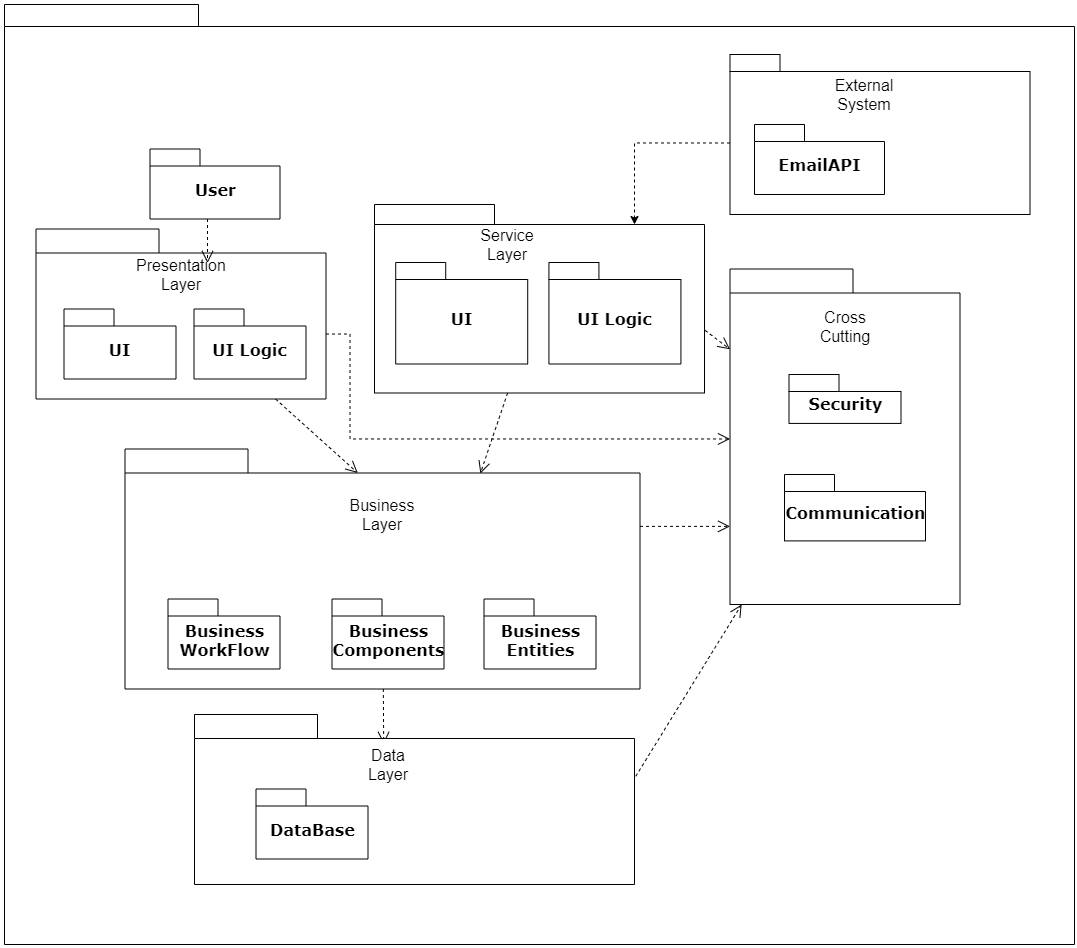

The diagram above was exported from draw.io. Its source (the exported page's mxGraphModel, read from the mxfile embedded in the PNG):
<mxGraphModel dx="1424" dy="714" grid="1" gridSize="10" guides="1" tooltips="1" connect="1" arrows="1" fold="1" page="1" pageScale="1" pageWidth="827" pageHeight="1169" background="#ffffff" math="0" shadow="0">
  <root>
    <mxCell id="0" />
    <mxCell id="1" parent="0" />
    <mxCell id="6e0c8c40b5770093-72" value="" style="shape=folder;fontStyle=1;spacingTop=10;tabWidth=194;tabHeight=22;tabPosition=left;html=1;rounded=0;shadow=0;comic=0;labelBackgroundColor=none;strokeWidth=1;fillColor=none;fontFamily=Verdana;fontSize=16;align=center;" parent="1" vertex="1">
      <mxGeometry x="320" y="30" width="1070" height="940" as="geometry" />
    </mxCell>
    <mxCell id="6e0c8c40b5770093-6" value="" style="group;fontSize=16;" parent="1" vertex="1" connectable="0">
      <mxGeometry x="465.5" y="174.5" width="130" height="70" as="geometry" />
    </mxCell>
    <mxCell id="6e0c8c40b5770093-4" value="User" style="shape=folder;fontStyle=1;spacingTop=10;tabWidth=50;tabHeight=17;tabPosition=left;html=1;rounded=0;shadow=0;comic=0;labelBackgroundColor=none;strokeWidth=1;fontFamily=Verdana;fontSize=16;align=center;" parent="6e0c8c40b5770093-6" vertex="1">
      <mxGeometry width="130" height="70" as="geometry" />
    </mxCell>
    <mxCell id="6e0c8c40b5770093-18" value="" style="group;fontSize=16;" parent="1" vertex="1" connectable="0">
      <mxGeometry x="361.5" y="294.5" width="280" height="130" as="geometry" />
    </mxCell>
    <mxCell id="6e0c8c40b5770093-11" value="" style="shape=folder;fontStyle=1;spacingTop=10;tabWidth=123;tabHeight=24;tabPosition=left;html=1;rounded=0;shadow=0;comic=0;labelBackgroundColor=none;strokeWidth=1;fontFamily=Verdana;fontSize=16;align=center;" parent="6e0c8c40b5770093-18" vertex="1">
      <mxGeometry x="-10" y="-40" width="290" height="170" as="geometry" />
    </mxCell>
    <mxCell id="6e0c8c40b5770093-15" value="UI" style="shape=folder;fontStyle=1;spacingTop=10;tabWidth=50;tabHeight=17;tabPosition=left;html=1;rounded=0;shadow=0;comic=0;labelBackgroundColor=none;strokeWidth=1;fontFamily=Verdana;fontSize=16;align=center;" parent="6e0c8c40b5770093-18" vertex="1">
      <mxGeometry x="18" y="40" width="112" height="70" as="geometry" />
    </mxCell>
    <mxCell id="6e0c8c40b5770093-17" value="UI Logic" style="shape=folder;fontStyle=1;spacingTop=10;tabWidth=50;tabHeight=17;tabPosition=left;html=1;rounded=0;shadow=0;comic=0;labelBackgroundColor=none;strokeWidth=1;fontFamily=Verdana;fontSize=16;align=center;" parent="6e0c8c40b5770093-18" vertex="1">
      <mxGeometry x="148" y="40" width="112" height="70" as="geometry" />
    </mxCell>
    <mxCell id="nGFi_-OIgBnGfYsm4Ikh-1" value="Presentation Layer" style="text;html=1;strokeColor=none;fillColor=none;align=center;verticalAlign=middle;whiteSpace=wrap;rounded=0;fontSize=16;" vertex="1" parent="6e0c8c40b5770093-18">
      <mxGeometry x="115.5" y="-4.5" width="40" height="20" as="geometry" />
    </mxCell>
    <mxCell id="6e0c8c40b5770093-19" value="" style="group;fontSize=16;" parent="1" vertex="1" connectable="0">
      <mxGeometry x="690" y="230" width="330" height="188.5" as="geometry" />
    </mxCell>
    <mxCell id="6e0c8c40b5770093-20" value="" style="shape=folder;fontStyle=1;spacingTop=10;tabWidth=120;tabHeight=20;tabPosition=left;html=1;rounded=0;shadow=0;comic=0;labelBackgroundColor=none;strokeWidth=1;fontFamily=Verdana;fontSize=16;align=center;" parent="6e0c8c40b5770093-19" vertex="1">
      <mxGeometry width="330.00000000000006" height="188.50000000000003" as="geometry" />
    </mxCell>
    <mxCell id="6e0c8c40b5770093-22" value="UI" style="shape=folder;fontStyle=1;spacingTop=10;tabWidth=50;tabHeight=17;tabPosition=left;html=1;rounded=0;shadow=0;comic=0;labelBackgroundColor=none;strokeWidth=1;fontFamily=Verdana;fontSize=16;align=center;" parent="6e0c8c40b5770093-19" vertex="1">
      <mxGeometry x="21.21428571428572" y="58.000000000000014" width="132" height="101.50000000000001" as="geometry" />
    </mxCell>
    <mxCell id="6e0c8c40b5770093-23" value="UI Logic" style="shape=folder;fontStyle=1;spacingTop=10;tabWidth=50;tabHeight=17;tabPosition=left;html=1;rounded=0;shadow=0;comic=0;labelBackgroundColor=none;strokeWidth=1;fontFamily=Verdana;fontSize=16;align=center;" parent="6e0c8c40b5770093-19" vertex="1">
      <mxGeometry x="174.42857142857144" y="58.000000000000014" width="132" height="101.50000000000001" as="geometry" />
    </mxCell>
    <mxCell id="nGFi_-OIgBnGfYsm4Ikh-3" value="Service Layer" style="text;html=1;strokeColor=none;fillColor=none;align=center;verticalAlign=middle;whiteSpace=wrap;rounded=0;fontSize=16;" vertex="1" parent="6e0c8c40b5770093-19">
      <mxGeometry x="113.21000000000004" y="30" width="40" height="20" as="geometry" />
    </mxCell>
    <mxCell id="6e0c8c40b5770093-30" value="" style="group;fontSize=16;" parent="1" vertex="1" connectable="0">
      <mxGeometry x="1045.5" y="294.5" width="230" height="335.5" as="geometry" />
    </mxCell>
    <mxCell id="6e0c8c40b5770093-24" value="" style="group;fontSize=16;" parent="6e0c8c40b5770093-30" vertex="1" connectable="0">
      <mxGeometry width="230" height="335.5" as="geometry" />
    </mxCell>
    <mxCell id="6e0c8c40b5770093-25" value="" style="shape=folder;fontStyle=1;spacingTop=10;tabWidth=123;tabHeight=24;tabPosition=left;html=1;rounded=0;shadow=0;comic=0;labelBackgroundColor=none;strokeWidth=1;fontFamily=Verdana;fontSize=16;align=center;" parent="6e0c8c40b5770093-24" vertex="1">
      <mxGeometry width="230" height="335.5" as="geometry" />
    </mxCell>
    <mxCell id="6e0c8c40b5770093-27" value="Security" style="shape=folder;fontStyle=1;spacingTop=10;tabWidth=50;tabHeight=17;tabPosition=left;html=1;rounded=0;shadow=0;comic=0;labelBackgroundColor=none;strokeWidth=1;fontFamily=Verdana;fontSize=16;align=center;" parent="6e0c8c40b5770093-24" vertex="1">
      <mxGeometry x="59" y="105.49770833333334" width="112" height="48.927083333333336" as="geometry" />
    </mxCell>
    <mxCell id="6e0c8c40b5770093-31" value="Communication" style="shape=folder;fontStyle=1;spacingTop=10;tabWidth=50;tabHeight=17;tabPosition=left;html=1;rounded=0;shadow=0;comic=0;labelBackgroundColor=none;strokeWidth=1;fontFamily=Verdana;fontSize=16;align=center;" parent="6e0c8c40b5770093-24" vertex="1">
      <mxGeometry x="54.5" y="205.49645833333335" width="141" height="66.40104166666667" as="geometry" />
    </mxCell>
    <mxCell id="nGFi_-OIgBnGfYsm4Ikh-21" value="Cross Cutting" style="text;html=1;strokeColor=none;fillColor=none;align=center;verticalAlign=middle;whiteSpace=wrap;rounded=0;fontSize=16;" vertex="1" parent="6e0c8c40b5770093-24">
      <mxGeometry x="95" y="24.81" width="40" height="65.19" as="geometry" />
    </mxCell>
    <mxCell id="6e0c8c40b5770093-67" style="edgeStyle=none;rounded=0;html=1;entryX=0.43;entryY=0.173;entryPerimeter=0;dashed=1;labelBackgroundColor=none;startFill=0;endArrow=open;endFill=0;endSize=10;fontFamily=Verdana;fontSize=16;" parent="1" source="6e0c8c40b5770093-33" target="6e0c8c40b5770093-47" edge="1">
      <mxGeometry relative="1" as="geometry" />
    </mxCell>
    <mxCell id="6e0c8c40b5770093-71" style="edgeStyle=elbowEdgeStyle;rounded=0;html=1;dashed=1;labelBackgroundColor=none;startFill=0;endArrow=open;endFill=0;endSize=10;fontFamily=Verdana;fontSize=16;elbow=vertical;" parent="1" source="6e0c8c40b5770093-33" target="6e0c8c40b5770093-25" edge="1">
      <mxGeometry relative="1" as="geometry" />
    </mxCell>
    <mxCell id="6e0c8c40b5770093-33" value="" style="shape=folder;fontStyle=1;spacingTop=10;tabWidth=123;tabHeight=24;tabPosition=left;html=1;rounded=0;shadow=0;comic=0;labelBackgroundColor=none;strokeColor=#000000;strokeWidth=1;fillColor=#ffffff;fontFamily=Verdana;fontSize=16;fontColor=#000000;align=center;" parent="1" vertex="1">
      <mxGeometry x="440.5" y="474.5" width="515" height="240" as="geometry" />
    </mxCell>
    <mxCell id="6e0c8c40b5770093-43" value="Business&lt;br&gt;WorkFlow" style="shape=folder;fontStyle=1;spacingTop=10;tabWidth=50;tabHeight=17;tabPosition=left;html=1;rounded=0;shadow=0;comic=0;labelBackgroundColor=none;strokeColor=#000000;strokeWidth=1;fillColor=#ffffff;fontFamily=Verdana;fontSize=16;fontColor=#000000;align=center;" parent="1" vertex="1">
      <mxGeometry x="483.5" y="624.5" width="112" height="70" as="geometry" />
    </mxCell>
    <mxCell id="6e0c8c40b5770093-44" value="Business&lt;br&gt;Components" style="shape=folder;fontStyle=1;spacingTop=10;tabWidth=50;tabHeight=17;tabPosition=left;html=1;rounded=0;shadow=0;comic=0;labelBackgroundColor=none;strokeColor=#000000;strokeWidth=1;fillColor=#ffffff;fontFamily=Verdana;fontSize=16;fontColor=#000000;align=center;" parent="1" vertex="1">
      <mxGeometry x="647.5" y="624.5" width="112" height="70" as="geometry" />
    </mxCell>
    <mxCell id="6e0c8c40b5770093-45" value="Business&lt;br&gt;Entities" style="shape=folder;fontStyle=1;spacingTop=10;tabWidth=50;tabHeight=17;tabPosition=left;html=1;rounded=0;shadow=0;comic=0;labelBackgroundColor=none;strokeColor=#000000;strokeWidth=1;fillColor=#ffffff;fontFamily=Verdana;fontSize=16;fontColor=#000000;align=center;" parent="1" vertex="1">
      <mxGeometry x="799.5" y="624.5" width="112" height="70" as="geometry" />
    </mxCell>
    <mxCell id="6e0c8c40b5770093-70" style="edgeStyle=none;rounded=0;html=1;dashed=1;labelBackgroundColor=none;startFill=0;endArrow=open;endFill=0;endSize=10;fontFamily=Verdana;fontSize=16;exitX=1.003;exitY=0.363;exitPerimeter=0;" parent="1" source="6e0c8c40b5770093-47" target="6e0c8c40b5770093-25" edge="1">
      <mxGeometry relative="1" as="geometry" />
    </mxCell>
    <mxCell id="6e0c8c40b5770093-47" value="" style="shape=folder;fontStyle=1;spacingTop=10;tabWidth=123;tabHeight=24;tabPosition=left;html=1;rounded=0;shadow=0;comic=0;labelBackgroundColor=none;strokeWidth=1;fontFamily=Verdana;fontSize=16;align=center;" parent="1" vertex="1">
      <mxGeometry x="510" y="740" width="440" height="170" as="geometry" />
    </mxCell>
    <mxCell id="6e0c8c40b5770093-49" value="DataBase" style="shape=folder;fontStyle=1;spacingTop=10;tabWidth=50;tabHeight=17;tabPosition=left;html=1;rounded=0;shadow=0;comic=0;labelBackgroundColor=none;strokeWidth=1;fontFamily=Verdana;fontSize=16;align=center;" parent="1" vertex="1">
      <mxGeometry x="571.5" y="814.5" width="112" height="70" as="geometry" />
    </mxCell>
    <mxCell id="6e0c8c40b5770093-58" style="rounded=0;html=1;dashed=1;labelBackgroundColor=none;startFill=0;endArrow=open;endFill=0;endSize=10;fontFamily=Verdana;fontSize=16;entryX=0.592;entryY=0.2;entryPerimeter=0;edgeStyle=elbowEdgeStyle;" parent="1" source="6e0c8c40b5770093-4" target="6e0c8c40b5770093-11" edge="1">
      <mxGeometry relative="1" as="geometry">
        <Array as="points">
          <mxPoint x="523" y="280" />
        </Array>
      </mxGeometry>
    </mxCell>
    <mxCell id="6e0c8c40b5770093-60" style="rounded=0;html=1;entryX=0.452;entryY=0.1;entryPerimeter=0;dashed=1;labelBackgroundColor=none;startFill=0;endArrow=open;endFill=0;endSize=10;fontFamily=Verdana;fontSize=16;" parent="1" source="6e0c8c40b5770093-11" target="6e0c8c40b5770093-33" edge="1">
      <mxGeometry relative="1" as="geometry" />
    </mxCell>
    <mxCell id="6e0c8c40b5770093-61" style="edgeStyle=none;rounded=0;html=1;entryX=0.69;entryY=0.102;entryPerimeter=0;dashed=1;labelBackgroundColor=none;startFill=0;endArrow=open;endFill=0;endSize=10;fontFamily=Verdana;fontSize=16;" parent="1" source="6e0c8c40b5770093-20" target="6e0c8c40b5770093-33" edge="1">
      <mxGeometry relative="1" as="geometry" />
    </mxCell>
    <mxCell id="6e0c8c40b5770093-62" style="edgeStyle=none;rounded=0;html=1;dashed=1;labelBackgroundColor=none;startFill=0;endArrow=open;endFill=0;endSize=10;fontFamily=Verdana;fontSize=16;exitX=1.002;exitY=0.668;exitPerimeter=0;" parent="1" source="6e0c8c40b5770093-20" target="6e0c8c40b5770093-25" edge="1">
      <mxGeometry relative="1" as="geometry" />
    </mxCell>
    <mxCell id="6e0c8c40b5770093-63" style="edgeStyle=orthogonalEdgeStyle;rounded=0;html=1;dashed=1;labelBackgroundColor=none;startFill=0;endArrow=open;endFill=0;endSize=10;fontFamily=Verdana;fontSize=16;" parent="1" source="6e0c8c40b5770093-11" target="6e0c8c40b5770093-25" edge="1">
      <mxGeometry relative="1" as="geometry">
        <Array as="points">
          <mxPoint x="665.5" y="359.5" />
          <mxPoint x="665.5" y="464.5" />
        </Array>
      </mxGeometry>
    </mxCell>
    <mxCell id="nGFi_-OIgBnGfYsm4Ikh-2" value="Business Layer" style="text;html=1;strokeColor=none;fillColor=none;align=center;verticalAlign=middle;whiteSpace=wrap;rounded=0;fontSize=16;" vertex="1" parent="1">
      <mxGeometry x="678" y="530" width="40" height="20" as="geometry" />
    </mxCell>
    <mxCell id="nGFi_-OIgBnGfYsm4Ikh-19" style="edgeStyle=orthogonalEdgeStyle;rounded=0;orthogonalLoop=1;jettySize=auto;html=1;exitX=0;exitY=0;exitDx=0;exitDy=88.5;exitPerimeter=0;dashed=1;fontSize=16;" edge="1" parent="1" source="nGFi_-OIgBnGfYsm4Ikh-5">
      <mxGeometry relative="1" as="geometry">
        <mxPoint x="950" y="250" as="targetPoint" />
      </mxGeometry>
    </mxCell>
    <mxCell id="nGFi_-OIgBnGfYsm4Ikh-5" value="" style="shape=folder;fontStyle=1;spacingTop=10;tabWidth=50;tabHeight=17;tabPosition=left;html=1;rounded=0;shadow=0;comic=0;labelBackgroundColor=none;strokeWidth=1;fontFamily=Verdana;fontSize=16;align=center;" vertex="1" parent="1">
      <mxGeometry x="1045.5" y="80" width="300" height="160" as="geometry" />
    </mxCell>
    <mxCell id="nGFi_-OIgBnGfYsm4Ikh-11" value="" style="group;fontSize=16;" vertex="1" connectable="0" parent="1">
      <mxGeometry x="1070" y="150" width="130" height="70" as="geometry" />
    </mxCell>
    <mxCell id="nGFi_-OIgBnGfYsm4Ikh-12" value="EmailAPI" style="shape=folder;fontStyle=1;spacingTop=10;tabWidth=50;tabHeight=17;tabPosition=left;html=1;rounded=0;shadow=0;comic=0;labelBackgroundColor=none;strokeWidth=1;fontFamily=Verdana;fontSize=16;align=center;" vertex="1" parent="nGFi_-OIgBnGfYsm4Ikh-11">
      <mxGeometry width="130" height="70" as="geometry" />
    </mxCell>
    <mxCell id="nGFi_-OIgBnGfYsm4Ikh-18" value="External System" style="text;html=1;strokeColor=none;fillColor=none;align=center;verticalAlign=middle;whiteSpace=wrap;rounded=0;fontSize=16;" vertex="1" parent="1">
      <mxGeometry x="1160" y="110" width="40" height="20" as="geometry" />
    </mxCell>
    <mxCell id="nGFi_-OIgBnGfYsm4Ikh-23" value="Data Layer" style="text;html=1;strokeColor=none;fillColor=none;align=center;verticalAlign=middle;whiteSpace=wrap;rounded=0;fontSize=16;" vertex="1" parent="1">
      <mxGeometry x="683.5" y="780" width="40" height="20" as="geometry" />
    </mxCell>
  </root>
</mxGraphModel>